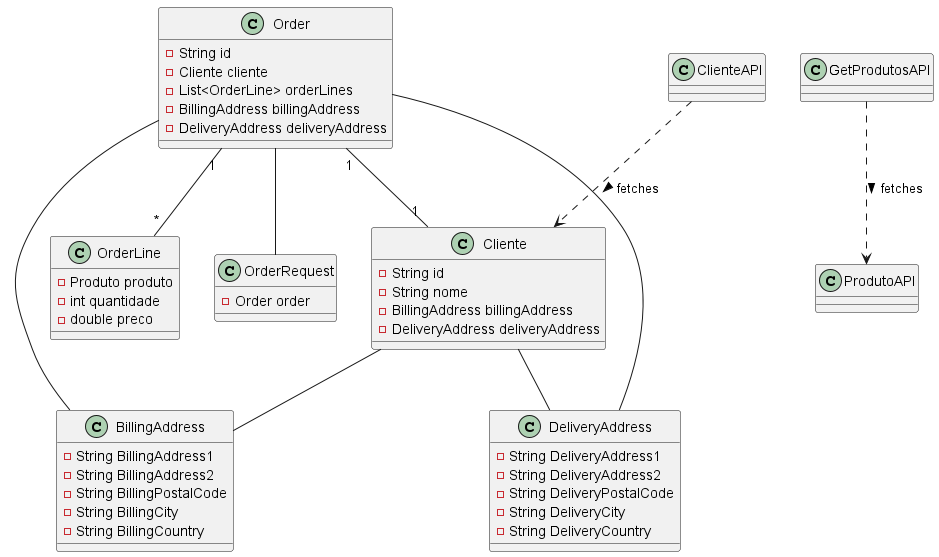

The diagram above was rendered by PlantUML. Its source (embedded in the PNG):
@startuml
'https://plantuml.com/class-diagram

' Classes
class BillingAddress {
    -String BillingAddress1
    -String BillingAddress2
    -String BillingPostalCode
    -String BillingCity
    -String BillingCountry
}

class Cliente {
    -String id
    -String nome
    -BillingAddress billingAddress
    -DeliveryAddress deliveryAddress
}

class ClienteAPI {
}

class DeliveryAddress {
    -String DeliveryAddress1
    -String DeliveryAddress2
    -String DeliveryPostalCode
    -String DeliveryCity
    -String DeliveryCountry
}

class GetProdutosAPI {
}

class Order {
    -String id
    -Cliente cliente
    -List<OrderLine> orderLines
    -BillingAddress billingAddress
    -DeliveryAddress deliveryAddress
}

class OrderLine {
    -Produto produto
    -int quantidade
    -double preco
}

class OrderRequest {
    -Order order
}

class ProdutoAPI {
}

' Relações
Cliente -- BillingAddress
Cliente -- DeliveryAddress
Order "1" -- "1" Cliente
Order "1" -- "*" OrderLine
Order -- BillingAddress
Order -- DeliveryAddress
Order -- OrderRequest


' Enumerações e Classes Abstratas não foram diretamente mencionadas nos arquivos,
' mas adicionarei um exemplo baseado na estrutura fornecida anteriormente.



ClienteAPI ..> Cliente : "fetches >"
GetProdutosAPI ..> ProdutoAPI : "fetches >"

@enduml